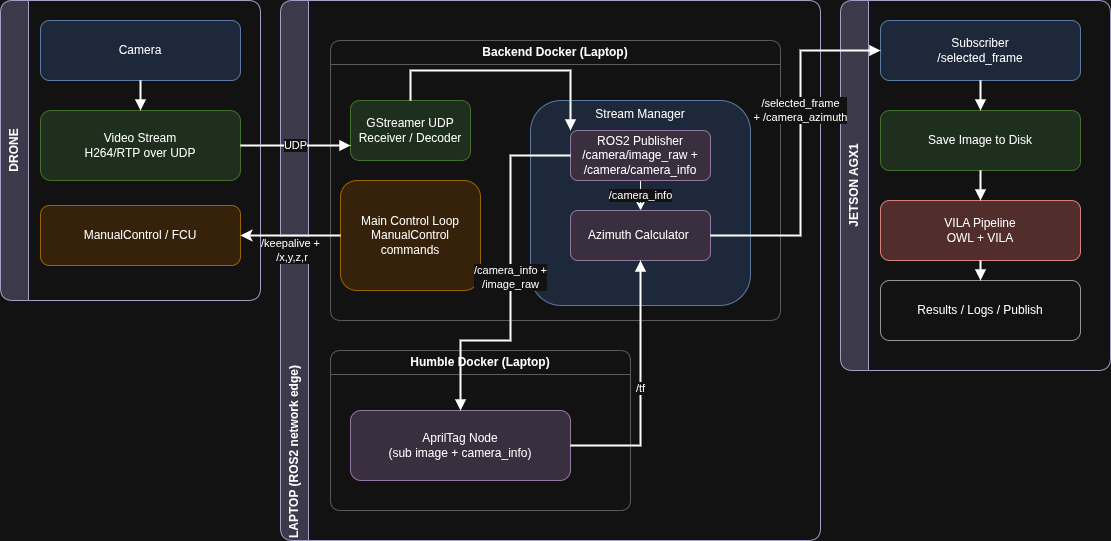

The diagram above was exported from draw.io. Its source (the exported page's mxGraphModel, read from the mxfile embedded in the PNG):
<mxGraphModel dx="1245" dy="638" grid="1" gridSize="10" guides="1" tooltips="1" connect="1" arrows="1" fold="1" page="1" pageScale="1" pageWidth="827" pageHeight="1169" math="0" shadow="0">
  <root>
    <mxCell id="0" />
    <mxCell id="1" parent="0" />
    <mxCell id="yc5KSwSpvi2v20JNKNdx-1" parent="1" style="swimlane;horizontal=0;startSize=28;rounded=1;whiteSpace=wrap;html=1;fillColor=#d0cee2;strokeColor=#56517e;" value="DRONE" vertex="1">
      <mxGeometry height="300" width="260" x="30" y="40" as="geometry" />
    </mxCell>
    <mxCell id="yc5KSwSpvi2v20JNKNdx-2" parent="yc5KSwSpvi2v20JNKNdx-1" style="rounded=1;whiteSpace=wrap;html=1;fillColor=#dae8fc;strokeColor=#6c8ebf;" value="Camera" vertex="1">
      <mxGeometry height="60" width="200" x="40" y="20" as="geometry" />
    </mxCell>
    <mxCell id="yc5KSwSpvi2v20JNKNdx-3" parent="yc5KSwSpvi2v20JNKNdx-1" style="rounded=1;whiteSpace=wrap;html=1;fillColor=#d5e8d4;strokeColor=#82b366;" value="Video Stream&#10;H264/RTP over UDP" vertex="1">
      <mxGeometry height="70" width="200" x="40" y="110" as="geometry" />
    </mxCell>
    <mxCell id="yc5KSwSpvi2v20JNKNdx-4" parent="yc5KSwSpvi2v20JNKNdx-1" style="rounded=1;whiteSpace=wrap;html=1;fillColor=#ffe6cc;strokeColor=#d79b00;strokeWidth=1;" value="ManualControl / FCU" vertex="1">
      <mxGeometry height="60" width="200" x="40" y="205" as="geometry" />
    </mxCell>
    <mxCell id="yc5KSwSpvi2v20JNKNdx-23" edge="1" parent="yc5KSwSpvi2v20JNKNdx-1" source="yc5KSwSpvi2v20JNKNdx-2" style="endArrow=block;html=1;rounded=0;strokeWidth=2;" target="yc5KSwSpvi2v20JNKNdx-3">
      <mxGeometry relative="1" as="geometry" />
    </mxCell>
    <mxCell id="yc5KSwSpvi2v20JNKNdx-5" parent="1" style="swimlane;horizontal=0;startSize=28;rounded=1;whiteSpace=wrap;html=1;fillColor=#d0cee2;strokeColor=#56517e;align=left;" value="&lt;div style=&quot;&quot;&gt;&lt;span style=&quot;background-color: transparent; color: light-dark(rgb(0, 0, 0), rgb(255, 255, 255));&quot;&gt;LAPTOP (ROS2 network edge)&lt;/span&gt;&lt;/div&gt;" vertex="1">
      <mxGeometry height="540" width="540" x="310" y="40" as="geometry" />
    </mxCell>
    <mxCell id="yc5KSwSpvi2v20JNKNdx-6" parent="yc5KSwSpvi2v20JNKNdx-5" style="swimlane;horizontal=1;startSize=24;rounded=1;whiteSpace=wrap;html=1;fillColor=#ffffff;strokeColor=#aaaaaa;" value="Backend Docker (Laptop)" vertex="1">
      <mxGeometry height="280" width="450" x="50" y="40" as="geometry" />
    </mxCell>
    <mxCell id="yc5KSwSpvi2v20JNKNdx-7" parent="yc5KSwSpvi2v20JNKNdx-6" style="rounded=1;whiteSpace=wrap;html=1;fillColor=#d5e8d4;strokeColor=#82b366;" value="GStreamer UDP Receiver / Decoder" vertex="1">
      <mxGeometry height="60" width="120" x="20" y="60" as="geometry" />
    </mxCell>
    <mxCell id="yc5KSwSpvi2v20JNKNdx-8" parent="yc5KSwSpvi2v20JNKNdx-6" style="rounded=1;whiteSpace=wrap;html=1;fillColor=#dae8fc;strokeColor=#6c8ebf;verticalAlign=top;" value="Stream Manager" vertex="1">
      <mxGeometry height="205" width="220" x="200" y="60" as="geometry" />
    </mxCell>
    <mxCell id="yc5KSwSpvi2v20JNKNdx-9" parent="yc5KSwSpvi2v20JNKNdx-6" style="rounded=1;whiteSpace=wrap;html=1;fillColor=#ffe6cc;strokeColor=#d79b00;" value="Main Control Loop&#10;ManualControl commands" vertex="1">
      <mxGeometry height="110" width="140" x="10" y="140" as="geometry" />
    </mxCell>
    <mxCell id="yc5KSwSpvi2v20JNKNdx-10" edge="1" parent="yc5KSwSpvi2v20JNKNdx-6" source="yc5KSwSpvi2v20JNKNdx-7" style="endArrow=block;html=1;rounded=0;strokeWidth=2;entryX=0;entryY=0;entryDx=0;entryDy=0;edgeStyle=orthogonalEdgeStyle;exitX=0.5;exitY=0;exitDx=0;exitDy=0;" target="yc5KSwSpvi2v20JNKNdx-36">
      <mxGeometry relative="1" as="geometry">
        <Array as="points">
          <mxPoint x="80" y="30" />
          <mxPoint x="240" y="30" />
        </Array>
      </mxGeometry>
    </mxCell>
    <mxCell id="yc5KSwSpvi2v20JNKNdx-13" parent="yc5KSwSpvi2v20JNKNdx-6" style="rounded=1;whiteSpace=wrap;html=1;fillColor=#e1d5e7;strokeColor=#9673a6;" value="Azimuth Calculator&amp;nbsp;" vertex="1">
      <mxGeometry height="50" width="140" x="240" y="170" as="geometry" />
    </mxCell>
    <mxCell id="yc5KSwSpvi2v20JNKNdx-37" edge="1" parent="yc5KSwSpvi2v20JNKNdx-6" source="yc5KSwSpvi2v20JNKNdx-36" style="edgeStyle=orthogonalEdgeStyle;rounded=0;orthogonalLoop=1;jettySize=auto;html=1;" target="yc5KSwSpvi2v20JNKNdx-13" value="/camera_info">
      <mxGeometry relative="1" as="geometry" />
    </mxCell>
    <mxCell id="yc5KSwSpvi2v20JNKNdx-36" parent="yc5KSwSpvi2v20JNKNdx-6" style="rounded=1;whiteSpace=wrap;html=1;fillColor=#e1d5e7;strokeColor=#9673a6;" value="ROS2 Publisher&lt;br&gt;/camera/image_raw + /camera/camera_info" vertex="1">
      <mxGeometry height="50" width="140" x="240" y="90" as="geometry" />
    </mxCell>
    <mxCell id="yc5KSwSpvi2v20JNKNdx-11" parent="yc5KSwSpvi2v20JNKNdx-5" style="swimlane;horizontal=1;startSize=24;rounded=1;whiteSpace=wrap;html=1;fillColor=#ffffff;strokeColor=#aaaaaa;" value="Humble Docker (Laptop)" vertex="1">
      <mxGeometry height="160" width="300" x="50" y="350" as="geometry" />
    </mxCell>
    <mxCell id="yc5KSwSpvi2v20JNKNdx-12" parent="yc5KSwSpvi2v20JNKNdx-11" style="rounded=1;whiteSpace=wrap;html=1;fillColor=#e1d5e7;strokeColor=#9673a6;" value="AprilTag Node&#10;(sub image + camera_info)" vertex="1">
      <mxGeometry height="70" width="220" x="20" y="60" as="geometry" />
    </mxCell>
    <mxCell id="yc5KSwSpvi2v20JNKNdx-25" edge="1" parent="yc5KSwSpvi2v20JNKNdx-5" source="yc5KSwSpvi2v20JNKNdx-36" style="endArrow=block;html=1;rounded=0;strokeWidth=2;edgeStyle=orthogonalEdgeStyle;exitX=0;exitY=0.5;exitDx=0;exitDy=0;" target="yc5KSwSpvi2v20JNKNdx-12" value="/camera_info + &lt;br&gt;/image_raw">
      <mxGeometry relative="1" as="geometry">
        <Array as="points">
          <mxPoint x="230" y="155" />
          <mxPoint x="230" y="340" />
          <mxPoint x="180" y="340" />
        </Array>
      </mxGeometry>
    </mxCell>
    <mxCell id="yc5KSwSpvi2v20JNKNdx-26" edge="1" parent="yc5KSwSpvi2v20JNKNdx-5" source="yc5KSwSpvi2v20JNKNdx-12" style="endArrow=block;html=1;rounded=0;strokeWidth=2;edgeStyle=orthogonalEdgeStyle;entryX=0.5;entryY=1;entryDx=0;entryDy=0;exitX=1;exitY=0.5;exitDx=0;exitDy=0;" target="yc5KSwSpvi2v20JNKNdx-13" value="/tf">
      <mxGeometry relative="1" as="geometry">
        <mxPoint x="249.99833333333325" y="390" as="sourcePoint" />
        <mxPoint x="392.4983333333333" y="210" as="targetPoint" />
      </mxGeometry>
    </mxCell>
    <mxCell id="yc5KSwSpvi2v20JNKNdx-16" parent="1" style="swimlane;horizontal=0;startSize=28;rounded=1;whiteSpace=wrap;html=1;fillColor=#d0cee2;strokeColor=#56517e;" value="JETSON AGX1" vertex="1">
      <mxGeometry height="370" width="270" x="870" y="40" as="geometry" />
    </mxCell>
    <mxCell id="yc5KSwSpvi2v20JNKNdx-17" parent="yc5KSwSpvi2v20JNKNdx-16" style="rounded=1;whiteSpace=wrap;html=1;fillColor=#dae8fc;strokeColor=#6c8ebf;" value="Subscriber&#10;/selected_frame" vertex="1">
      <mxGeometry height="60" width="200" x="40" y="20" as="geometry" />
    </mxCell>
    <mxCell id="yc5KSwSpvi2v20JNKNdx-18" parent="yc5KSwSpvi2v20JNKNdx-16" style="rounded=1;whiteSpace=wrap;html=1;fillColor=#d5e8d4;strokeColor=#82b366;" value="Save Image to Disk" vertex="1">
      <mxGeometry height="60" width="200" x="40" y="110" as="geometry" />
    </mxCell>
    <mxCell id="yc5KSwSpvi2v20JNKNdx-19" parent="yc5KSwSpvi2v20JNKNdx-16" style="rounded=1;whiteSpace=wrap;html=1;fillColor=#f8cecc;strokeColor=#b85450;" value="VILA Pipeline&lt;br&gt;OWL + VILA" vertex="1">
      <mxGeometry height="60" width="200" x="40" y="200" as="geometry" />
    </mxCell>
    <mxCell id="yc5KSwSpvi2v20JNKNdx-20" parent="yc5KSwSpvi2v20JNKNdx-16" style="rounded=1;whiteSpace=wrap;html=1;fillColor=#ffffff;strokeColor=#666666;" value="Results / Logs / Publish" vertex="1">
      <mxGeometry height="60" width="200" x="40" y="280" as="geometry" />
    </mxCell>
    <mxCell id="yc5KSwSpvi2v20JNKNdx-21" edge="1" parent="yc5KSwSpvi2v20JNKNdx-16" source="yc5KSwSpvi2v20JNKNdx-17" style="endArrow=block;html=1;rounded=0;strokeWidth=2;" target="yc5KSwSpvi2v20JNKNdx-18">
      <mxGeometry relative="1" as="geometry" />
    </mxCell>
    <mxCell id="yc5KSwSpvi2v20JNKNdx-24" edge="1" parent="1" source="yc5KSwSpvi2v20JNKNdx-3" style="endArrow=block;html=1;rounded=0;strokeWidth=2;entryX=0;entryY=0.75;entryDx=0;entryDy=0;exitX=1;exitY=0.5;exitDx=0;exitDy=0;" target="yc5KSwSpvi2v20JNKNdx-7" value="UDP">
      <mxGeometry relative="1" as="geometry" />
    </mxCell>
    <mxCell id="yc5KSwSpvi2v20JNKNdx-29" edge="1" parent="1" source="yc5KSwSpvi2v20JNKNdx-18" style="endArrow=block;html=1;rounded=0;strokeWidth=2;" target="yc5KSwSpvi2v20JNKNdx-19">
      <mxGeometry relative="1" as="geometry" />
    </mxCell>
    <mxCell id="yc5KSwSpvi2v20JNKNdx-30" edge="1" parent="1" source="yc5KSwSpvi2v20JNKNdx-19" style="endArrow=block;html=1;rounded=0;strokeWidth=2;" target="yc5KSwSpvi2v20JNKNdx-20">
      <mxGeometry relative="1" as="geometry" />
    </mxCell>
    <mxCell id="yc5KSwSpvi2v20JNKNdx-27" edge="1" parent="1" source="yc5KSwSpvi2v20JNKNdx-13" style="endArrow=block;html=1;rounded=0;strokeWidth=2;edgeStyle=orthogonalEdgeStyle;entryX=0;entryY=0.5;entryDx=0;entryDy=0;" target="yc5KSwSpvi2v20JNKNdx-17" value="/selected_frame &lt;br&gt;+ /camera_azimuth">
      <mxGeometry relative="1" x="0.2116" as="geometry">
        <mxPoint as="offset" />
        <Array as="points">
          <mxPoint x="830" y="275" />
          <mxPoint x="830" y="90" />
        </Array>
        <mxPoint x="960" y="400" as="targetPoint" />
      </mxGeometry>
    </mxCell>
    <mxCell id="yc5KSwSpvi2v20JNKNdx-41" edge="1" parent="1" source="yc5KSwSpvi2v20JNKNdx-9" style="edgeStyle=orthogonalEdgeStyle;rounded=0;orthogonalLoop=1;jettySize=auto;html=1;strokeWidth=2;" target="yc5KSwSpvi2v20JNKNdx-4" value="/keepalive +&lt;br&gt;&amp;nbsp;/x,y,z,r">
      <mxGeometry relative="1" y="15" as="geometry">
        <mxPoint as="offset" />
      </mxGeometry>
    </mxCell>
  </root>
</mxGraphModel>